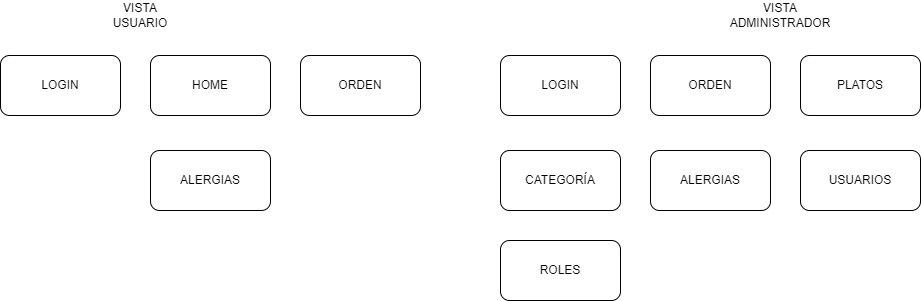

The diagram above was exported from draw.io. Its source (the exported page's mxGraphModel, read from the mxfile embedded in the PNG):
<mxGraphModel dx="2129" dy="584" grid="1" gridSize="10" guides="1" tooltips="1" connect="1" arrows="1" fold="1" page="1" pageScale="1" pageWidth="827" pageHeight="1169" math="0" shadow="0">
  <root>
    <mxCell id="zZvW5k3U31Ycctu9evNC-0" />
    <mxCell id="zZvW5k3U31Ycctu9evNC-1" parent="zZvW5k3U31Ycctu9evNC-0" />
    <mxCell id="zZvW5k3U31Ycctu9evNC-2" value="" style="rounded=1;whiteSpace=wrap;html=1;" vertex="1" parent="zZvW5k3U31Ycctu9evNC-1">
      <mxGeometry x="-70" y="165" width="120" height="60" as="geometry" />
    </mxCell>
    <mxCell id="zZvW5k3U31Ycctu9evNC-3" value="HOME" style="text;html=1;strokeColor=none;fillColor=none;align=center;verticalAlign=middle;whiteSpace=wrap;rounded=0;" vertex="1" parent="zZvW5k3U31Ycctu9evNC-1">
      <mxGeometry x="-40" y="180" width="60" height="30" as="geometry" />
    </mxCell>
    <mxCell id="zZvW5k3U31Ycctu9evNC-4" value="" style="rounded=1;whiteSpace=wrap;html=1;" vertex="1" parent="zZvW5k3U31Ycctu9evNC-1">
      <mxGeometry x="-220" y="165" width="120" height="60" as="geometry" />
    </mxCell>
    <mxCell id="zZvW5k3U31Ycctu9evNC-5" value="LOGIN" style="text;html=1;strokeColor=none;fillColor=none;align=center;verticalAlign=middle;whiteSpace=wrap;rounded=0;" vertex="1" parent="zZvW5k3U31Ycctu9evNC-1">
      <mxGeometry x="-190" y="180" width="60" height="30" as="geometry" />
    </mxCell>
    <mxCell id="zZvW5k3U31Ycctu9evNC-6" value="VISTA USUARIO" style="text;html=1;strokeColor=none;fillColor=none;align=center;verticalAlign=middle;whiteSpace=wrap;rounded=0;" vertex="1" parent="zZvW5k3U31Ycctu9evNC-1">
      <mxGeometry x="-110" y="110" width="60" height="30" as="geometry" />
    </mxCell>
    <mxCell id="zZvW5k3U31Ycctu9evNC-9" value="Text" style="text;html=1;strokeColor=none;fillColor=none;align=center;verticalAlign=middle;whiteSpace=wrap;rounded=0;" vertex="1" parent="zZvW5k3U31Ycctu9evNC-1">
      <mxGeometry x="-40" y="275" width="60" height="30" as="geometry" />
    </mxCell>
    <mxCell id="zZvW5k3U31Ycctu9evNC-10" value="" style="rounded=1;whiteSpace=wrap;html=1;" vertex="1" parent="zZvW5k3U31Ycctu9evNC-1">
      <mxGeometry x="-70" y="260" width="120" height="60" as="geometry" />
    </mxCell>
    <mxCell id="zZvW5k3U31Ycctu9evNC-11" value="ALERGIAS" style="text;html=1;strokeColor=none;fillColor=none;align=center;verticalAlign=middle;whiteSpace=wrap;rounded=0;" vertex="1" parent="zZvW5k3U31Ycctu9evNC-1">
      <mxGeometry x="-40" y="275" width="60" height="30" as="geometry" />
    </mxCell>
    <mxCell id="zZvW5k3U31Ycctu9evNC-12" value="ORDEN" style="rounded=1;whiteSpace=wrap;html=1;" vertex="1" parent="zZvW5k3U31Ycctu9evNC-1">
      <mxGeometry x="80" y="165" width="120" height="60" as="geometry" />
    </mxCell>
    <mxCell id="zZvW5k3U31Ycctu9evNC-13" value="VISTA ADMINISTRADOR" style="text;html=1;strokeColor=none;fillColor=none;align=center;verticalAlign=middle;whiteSpace=wrap;rounded=0;" vertex="1" parent="zZvW5k3U31Ycctu9evNC-1">
      <mxGeometry x="510" y="110" width="100" height="30" as="geometry" />
    </mxCell>
    <mxCell id="zZvW5k3U31Ycctu9evNC-14" value="LOGIN" style="rounded=1;whiteSpace=wrap;html=1;" vertex="1" parent="zZvW5k3U31Ycctu9evNC-1">
      <mxGeometry x="280" y="165" width="120" height="60" as="geometry" />
    </mxCell>
    <mxCell id="zZvW5k3U31Ycctu9evNC-15" value="ORDEN" style="rounded=1;whiteSpace=wrap;html=1;" vertex="1" parent="zZvW5k3U31Ycctu9evNC-1">
      <mxGeometry x="430" y="165" width="120" height="60" as="geometry" />
    </mxCell>
    <mxCell id="zZvW5k3U31Ycctu9evNC-16" value="PLATOS" style="rounded=1;whiteSpace=wrap;html=1;" vertex="1" parent="zZvW5k3U31Ycctu9evNC-1">
      <mxGeometry x="580" y="165" width="120" height="60" as="geometry" />
    </mxCell>
    <mxCell id="zZvW5k3U31Ycctu9evNC-18" value="CATEGORÍA" style="rounded=1;whiteSpace=wrap;html=1;" vertex="1" parent="zZvW5k3U31Ycctu9evNC-1">
      <mxGeometry x="280" y="260" width="120" height="60" as="geometry" />
    </mxCell>
    <mxCell id="zZvW5k3U31Ycctu9evNC-19" value="ALERGIAS" style="rounded=1;whiteSpace=wrap;html=1;" vertex="1" parent="zZvW5k3U31Ycctu9evNC-1">
      <mxGeometry x="430" y="260" width="120" height="60" as="geometry" />
    </mxCell>
    <mxCell id="zZvW5k3U31Ycctu9evNC-21" value="USUARIOS" style="rounded=1;whiteSpace=wrap;html=1;" vertex="1" parent="zZvW5k3U31Ycctu9evNC-1">
      <mxGeometry x="580" y="260" width="120" height="60" as="geometry" />
    </mxCell>
    <mxCell id="zZvW5k3U31Ycctu9evNC-22" value="ROLES" style="rounded=1;whiteSpace=wrap;html=1;" vertex="1" parent="zZvW5k3U31Ycctu9evNC-1">
      <mxGeometry x="280" y="350" width="120" height="60" as="geometry" />
    </mxCell>
  </root>
</mxGraphModel>